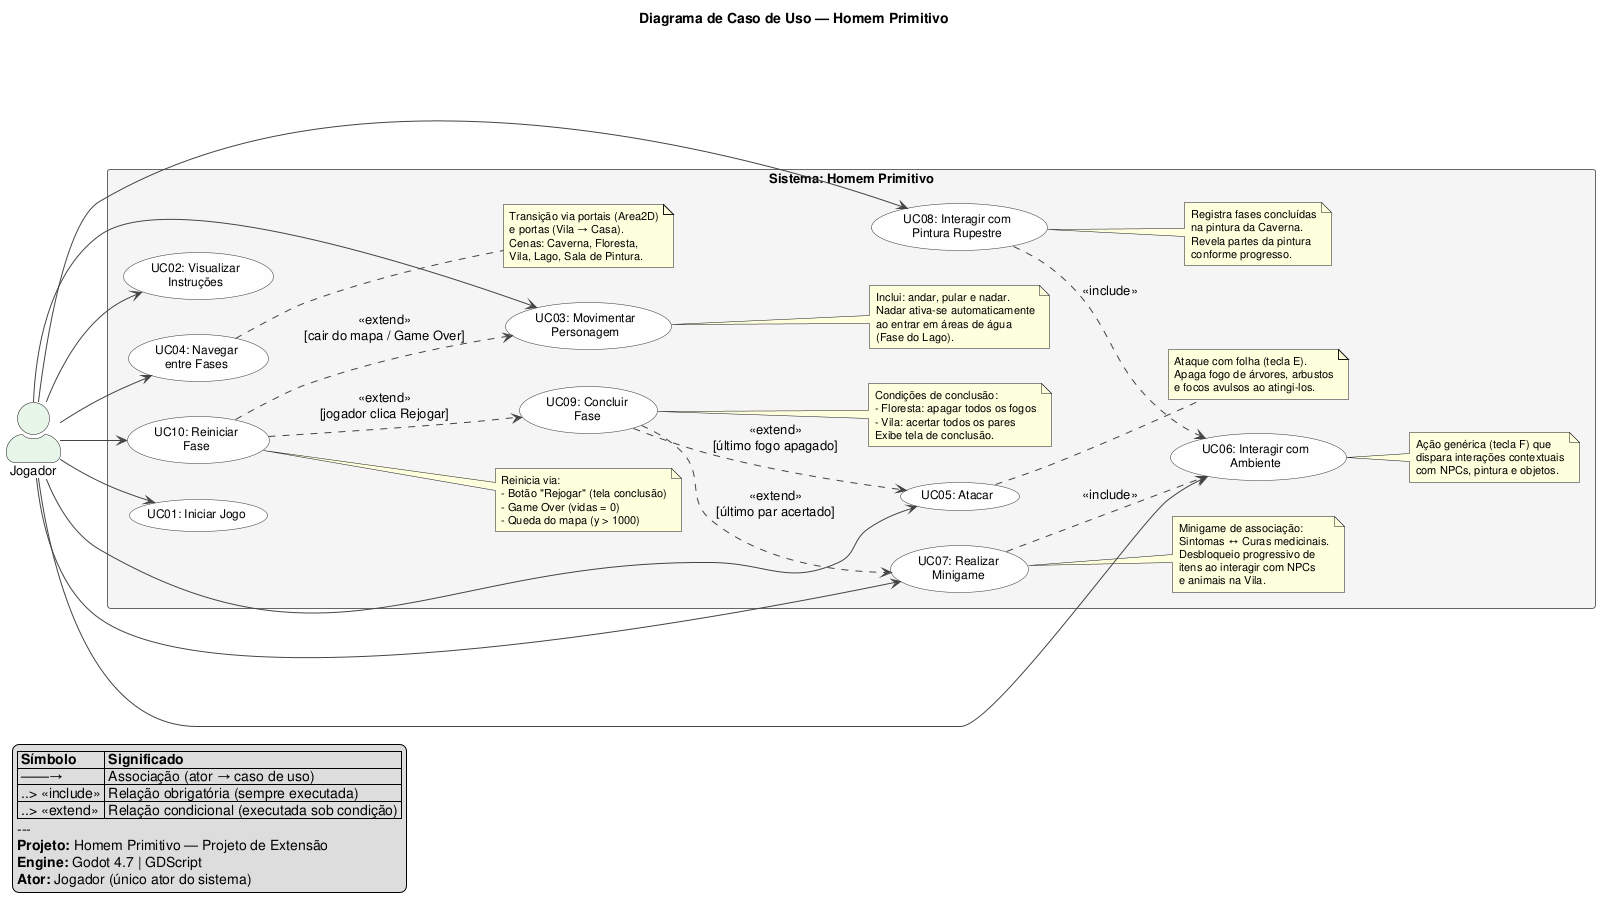

The diagram above was rendered by PlantUML. Its source (embedded in the PNG):
@startuml Diagrama_Caso_de_Uso_Homem_Primitivo
' ==============================================================================
' DIAGRAMA UML DE CASO DE USO — Homem Primitivo: Em Busca do Equilíbrio
' Projeto de Extensão Universitária | Godot 4.7
' ==============================================================================

left to right direction
skinparam actorStyle awesome
skinparam packageStyle rectangle
skinparam usecaseBackgroundColor #FEFEFE
skinparam usecaseBorderColor #333333
skinparam actorBackgroundColor #E8F5E9
skinparam rectangleBackgroundColor #F5F5F5
skinparam rectangleBorderColor #666666
skinparam arrowColor #444444
skinparam defaultFontSize 13
skinparam usecaseFontSize 12
skinparam noteFontSize 11

title Diagrama de Caso de Uso — Homem Primitivo

actor "Jogador" as Jogador

rectangle "Sistema: Homem Primitivo" {

    ' =========================================================================
    ' CASOS DE USO — Menu e Navegação
    ' =========================================================================
    usecase "UC01: Iniciar Jogo" as UC01
    usecase "UC02: Visualizar\nInstruções" as UC02

    ' =========================================================================
    ' CASOS DE USO — Ações do Jogador em Jogo
    ' =========================================================================
    usecase "UC03: Movimentar\nPersonagem" as UC03
    note right of UC03
        Inclui: andar, pular e nadar.
        Nadar ativa-se automaticamente
        ao entrar em áreas de água
        (Fase do Lago).
    end note

    usecase "UC04: Navegar\nentre Fases" as UC04
    note right of UC04
        Transição via portais (Area2D)
        e portas (Vila → Casa).
        Cenas: Caverna, Floresta,
        Vila, Lago, Sala de Pintura.
    end note

    usecase "UC05: Atacar" as UC05
    note right of UC05
        Ataque com folha (tecla E).
        Apaga fogo de árvores, arbustos
        e focos avulsos ao atingi-los.
    end note

    usecase "UC06: Interagir com\nAmbiente" as UC06
    note right of UC06
        Ação genérica (tecla F) que
        dispara interações contextuais
        com NPCs, pintura e objetos.
    end note

    ' =========================================================================
    ' CASOS DE USO — Interações Específicas
    ' =========================================================================
    usecase "UC07: Realizar\nMinigame" as UC07
    note right of UC07
        Minigame de associação:
        Sintomas ↔ Curas medicinais.
        Desbloqueio progressivo de
        itens ao interagir com NPCs
        e animais na Vila.
    end note

    usecase "UC08: Interagir com\nPintura Rupestre" as UC08
    note right of UC08
        Registra fases concluídas
        na pintura da Caverna.
        Revela partes da pintura
        conforme progresso.
    end note

    ' =========================================================================
    ' CASOS DE USO — Progresso e Ciclo de Jogo
    ' =========================================================================
    usecase "UC09: Concluir\nFase" as UC09
    note right of UC09
        Condições de conclusão:
        - Floresta: apagar todos os fogos
        - Vila: acertar todos os pares
        Exibe tela de conclusão.
    end note

    usecase "UC10: Reiniciar\nFase" as UC10
    note right of UC10
        Reinicia via:
        - Botão "Rejogar" (tela conclusão)
        - Game Over (vidas = 0)
        - Queda do mapa (y > 1000)
    end note
}

' ==============================================================================
' ASSOCIAÇÕES DO ATOR
' ==============================================================================
Jogador --> UC01
Jogador --> UC02
Jogador --> UC03
Jogador --> UC04
Jogador --> UC05
Jogador --> UC06
Jogador --> UC07
Jogador --> UC08
Jogador --> UC10

' ==============================================================================
' RELAÇÕES <<include>> (Obrigatórias)
' O caso BASE necessita SEMPRE do caso incluído para funcionar.
' A seta vai do caso base para o caso incluído.
' ==============================================================================
UC07 ..> UC06 : <<include>>
UC08 ..> UC06 : <<include>>

' ==============================================================================
' RELAÇÕES <<extend>> (Condicionais)
' O caso de EXTENSÃO estende o caso base SOMENTE sob uma condição.
' A seta vai do caso de extensão para o caso base (convenção UML).
' ==============================================================================
UC09 ..> UC05 : <<extend>>\n[último fogo apagado]
UC09 ..> UC07 : <<extend>>\n[último par acertado]
UC10 ..> UC09 : <<extend>>\n[jogador clica Rejogar]
UC10 ..> UC03 : <<extend>>\n[cair do mapa / Game Over]

' ==============================================================================
' LEGENDA
' ==============================================================================
legend bottom left
    |= Símbolo |= Significado |
    | ——→ | Associação (ator → caso de uso) |
    | ..> <<include>> | Relação obrigatória (sempre executada) |
    | ..> <<extend>> | Relação condicional (executada sob condição) |
    ---
    **Projeto:** Homem Primitivo — Projeto de Extensão
    **Engine:** Godot 4.7 | GDScript
    **Ator:** Jogador (único ator do sistema)
end legend

@enduml